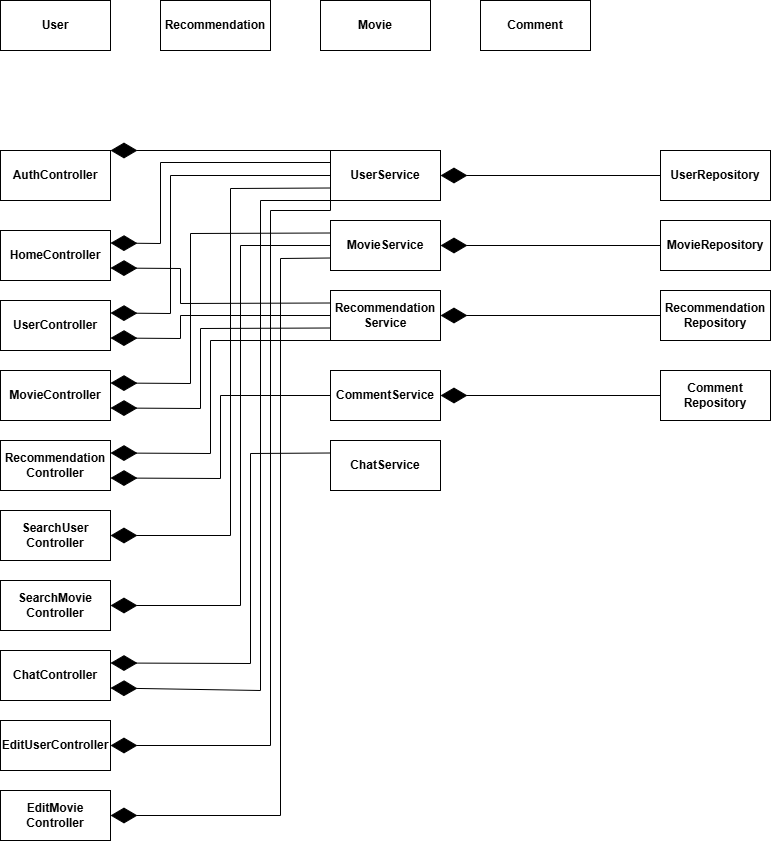

The diagram above was exported from draw.io. Its source (the exported page's mxGraphModel, read from the mxfile embedded in the PNG):
<mxGraphModel dx="1026" dy="455" grid="1" gridSize="10" guides="1" tooltips="1" connect="1" arrows="1" fold="1" page="1" pageScale="1" pageWidth="850" pageHeight="1100" math="0" shadow="0">
  <root>
    <mxCell id="0" />
    <mxCell id="1" parent="0" />
    <mxCell id="OawdDM4mF283BKxkh7c1-2" value="&lt;span style=&quot;font-weight: 700;&quot;&gt;User&lt;/span&gt;" style="html=1;whiteSpace=wrap;" vertex="1" parent="1">
      <mxGeometry x="40" y="40" width="110" height="50" as="geometry" />
    </mxCell>
    <mxCell id="OawdDM4mF283BKxkh7c1-3" value="&lt;span style=&quot;font-weight: 700;&quot;&gt;Recommendation&lt;/span&gt;" style="html=1;whiteSpace=wrap;" vertex="1" parent="1">
      <mxGeometry x="200" y="40" width="110" height="50" as="geometry" />
    </mxCell>
    <mxCell id="OawdDM4mF283BKxkh7c1-4" value="&lt;span style=&quot;font-weight: 700;&quot;&gt;Movie&lt;/span&gt;" style="html=1;whiteSpace=wrap;" vertex="1" parent="1">
      <mxGeometry x="360" y="40" width="110" height="50" as="geometry" />
    </mxCell>
    <mxCell id="OawdDM4mF283BKxkh7c1-5" value="&lt;span style=&quot;font-weight: 700;&quot;&gt;Comment&lt;/span&gt;" style="html=1;whiteSpace=wrap;" vertex="1" parent="1">
      <mxGeometry x="520" y="40" width="110" height="50" as="geometry" />
    </mxCell>
    <mxCell id="OawdDM4mF283BKxkh7c1-6" value="&lt;span style=&quot;font-weight: 700;&quot;&gt;AuthController&lt;/span&gt;" style="html=1;whiteSpace=wrap;" vertex="1" parent="1">
      <mxGeometry x="40" y="190" width="110" height="50" as="geometry" />
    </mxCell>
    <mxCell id="OawdDM4mF283BKxkh7c1-7" value="&lt;span style=&quot;font-weight: 700;&quot;&gt;UserController&lt;/span&gt;" style="html=1;whiteSpace=wrap;" vertex="1" parent="1">
      <mxGeometry x="40" y="340" width="110" height="50" as="geometry" />
    </mxCell>
    <mxCell id="OawdDM4mF283BKxkh7c1-8" value="&lt;span style=&quot;font-weight: 700;&quot;&gt;MovieController&lt;/span&gt;" style="html=1;whiteSpace=wrap;" vertex="1" parent="1">
      <mxGeometry x="40" y="410" width="110" height="50" as="geometry" />
    </mxCell>
    <mxCell id="OawdDM4mF283BKxkh7c1-9" value="&lt;span style=&quot;font-weight: 700;&quot;&gt;Recommendation&lt;/span&gt;&lt;div&gt;&lt;span style=&quot;font-weight: 700;&quot;&gt;Controller&lt;/span&gt;&lt;/div&gt;" style="html=1;whiteSpace=wrap;" vertex="1" parent="1">
      <mxGeometry x="40" y="480" width="110" height="50" as="geometry" />
    </mxCell>
    <mxCell id="OawdDM4mF283BKxkh7c1-10" value="&lt;span style=&quot;font-weight: 700;&quot;&gt;SearchUser&lt;/span&gt;&lt;div&gt;&lt;span style=&quot;font-weight: 700;&quot;&gt;Controller&lt;/span&gt;&lt;/div&gt;" style="html=1;whiteSpace=wrap;" vertex="1" parent="1">
      <mxGeometry x="40" y="550" width="110" height="50" as="geometry" />
    </mxCell>
    <mxCell id="OawdDM4mF283BKxkh7c1-11" value="&lt;span style=&quot;font-weight: 700;&quot;&gt;SearchMovie&lt;/span&gt;&lt;div&gt;&lt;span style=&quot;font-weight: 700;&quot;&gt;Controller&lt;/span&gt;&lt;/div&gt;" style="html=1;whiteSpace=wrap;" vertex="1" parent="1">
      <mxGeometry x="40" y="620" width="110" height="50" as="geometry" />
    </mxCell>
    <mxCell id="OawdDM4mF283BKxkh7c1-12" value="&lt;span style=&quot;font-weight: 700;&quot;&gt;HomeController&lt;/span&gt;" style="html=1;whiteSpace=wrap;" vertex="1" parent="1">
      <mxGeometry x="40" y="270" width="110" height="50" as="geometry" />
    </mxCell>
    <mxCell id="OawdDM4mF283BKxkh7c1-13" value="&lt;span style=&quot;font-weight: 700;&quot;&gt;ChatController&lt;/span&gt;" style="html=1;whiteSpace=wrap;" vertex="1" parent="1">
      <mxGeometry x="40" y="690" width="110" height="50" as="geometry" />
    </mxCell>
    <mxCell id="OawdDM4mF283BKxkh7c1-14" value="&lt;span style=&quot;font-weight: 700;&quot;&gt;EditUserController&lt;/span&gt;" style="html=1;whiteSpace=wrap;" vertex="1" parent="1">
      <mxGeometry x="40" y="760" width="110" height="50" as="geometry" />
    </mxCell>
    <mxCell id="OawdDM4mF283BKxkh7c1-15" value="&lt;span style=&quot;font-weight: 700;&quot;&gt;EditMovie&lt;/span&gt;&lt;div&gt;&lt;span style=&quot;font-weight: 700;&quot;&gt;Controller&lt;/span&gt;&lt;/div&gt;" style="html=1;whiteSpace=wrap;" vertex="1" parent="1">
      <mxGeometry x="40" y="830" width="110" height="50" as="geometry" />
    </mxCell>
    <mxCell id="OawdDM4mF283BKxkh7c1-16" value="&lt;span style=&quot;font-weight: 700;&quot;&gt;UserService&lt;/span&gt;" style="html=1;whiteSpace=wrap;" vertex="1" parent="1">
      <mxGeometry x="370" y="190" width="110" height="50" as="geometry" />
    </mxCell>
    <mxCell id="OawdDM4mF283BKxkh7c1-17" value="&lt;span style=&quot;font-weight: 700;&quot;&gt;MovieService&lt;/span&gt;" style="html=1;whiteSpace=wrap;" vertex="1" parent="1">
      <mxGeometry x="370" y="260" width="110" height="50" as="geometry" />
    </mxCell>
    <mxCell id="OawdDM4mF283BKxkh7c1-18" value="&lt;span style=&quot;font-weight: 700;&quot;&gt;Recommendation&lt;/span&gt;&lt;div&gt;&lt;span style=&quot;font-weight: 700;&quot;&gt;Service&lt;/span&gt;&lt;/div&gt;" style="html=1;whiteSpace=wrap;" vertex="1" parent="1">
      <mxGeometry x="370" y="330" width="110" height="50" as="geometry" />
    </mxCell>
    <mxCell id="OawdDM4mF283BKxkh7c1-19" value="&lt;span style=&quot;font-weight: 700;&quot;&gt;CommentService&lt;/span&gt;" style="html=1;whiteSpace=wrap;" vertex="1" parent="1">
      <mxGeometry x="370" y="410" width="110" height="50" as="geometry" />
    </mxCell>
    <mxCell id="OawdDM4mF283BKxkh7c1-20" value="&lt;span style=&quot;font-weight: 700;&quot;&gt;ChatService&lt;/span&gt;" style="html=1;whiteSpace=wrap;" vertex="1" parent="1">
      <mxGeometry x="370" y="480" width="110" height="50" as="geometry" />
    </mxCell>
    <mxCell id="OawdDM4mF283BKxkh7c1-21" value="&lt;span style=&quot;font-weight: 700;&quot;&gt;UserRepository&lt;/span&gt;" style="html=1;whiteSpace=wrap;" vertex="1" parent="1">
      <mxGeometry x="700" y="190" width="110" height="50" as="geometry" />
    </mxCell>
    <mxCell id="OawdDM4mF283BKxkh7c1-22" value="&lt;span style=&quot;font-weight: 700;&quot;&gt;MovieRepository&lt;/span&gt;" style="html=1;whiteSpace=wrap;" vertex="1" parent="1">
      <mxGeometry x="700" y="260" width="110" height="50" as="geometry" />
    </mxCell>
    <mxCell id="OawdDM4mF283BKxkh7c1-23" value="&lt;span style=&quot;font-weight: 700;&quot;&gt;Recommendation&lt;/span&gt;&lt;div&gt;&lt;span style=&quot;font-weight: 700;&quot;&gt;Repository&lt;/span&gt;&lt;/div&gt;" style="html=1;whiteSpace=wrap;" vertex="1" parent="1">
      <mxGeometry x="700" y="330" width="110" height="50" as="geometry" />
    </mxCell>
    <mxCell id="OawdDM4mF283BKxkh7c1-24" value="&lt;span style=&quot;font-weight: 700;&quot;&gt;Comment&lt;/span&gt;&lt;div&gt;&lt;span style=&quot;font-weight: 700;&quot;&gt;Repository&lt;/span&gt;&lt;/div&gt;" style="html=1;whiteSpace=wrap;" vertex="1" parent="1">
      <mxGeometry x="700" y="410" width="110" height="50" as="geometry" />
    </mxCell>
    <mxCell id="OawdDM4mF283BKxkh7c1-25" value="" style="endArrow=diamondThin;endFill=1;endSize=24;html=1;rounded=0;exitX=0;exitY=0.5;exitDx=0;exitDy=0;" edge="1" parent="1" source="OawdDM4mF283BKxkh7c1-21" target="OawdDM4mF283BKxkh7c1-16">
      <mxGeometry width="160" relative="1" as="geometry">
        <mxPoint x="470" y="160" as="sourcePoint" />
        <mxPoint x="630" y="160" as="targetPoint" />
      </mxGeometry>
    </mxCell>
    <mxCell id="OawdDM4mF283BKxkh7c1-26" value="" style="endArrow=diamondThin;endFill=1;endSize=24;html=1;rounded=0;exitX=0;exitY=0.5;exitDx=0;exitDy=0;entryX=1;entryY=0.5;entryDx=0;entryDy=0;" edge="1" parent="1" source="OawdDM4mF283BKxkh7c1-22" target="OawdDM4mF283BKxkh7c1-17">
      <mxGeometry width="160" relative="1" as="geometry">
        <mxPoint x="560" y="300" as="sourcePoint" />
        <mxPoint x="720" y="300" as="targetPoint" />
      </mxGeometry>
    </mxCell>
    <mxCell id="OawdDM4mF283BKxkh7c1-27" value="" style="endArrow=diamondThin;endFill=1;endSize=24;html=1;rounded=0;exitX=0;exitY=0.5;exitDx=0;exitDy=0;entryX=1;entryY=0.5;entryDx=0;entryDy=0;" edge="1" parent="1" source="OawdDM4mF283BKxkh7c1-23" target="OawdDM4mF283BKxkh7c1-18">
      <mxGeometry width="160" relative="1" as="geometry">
        <mxPoint x="500" y="390" as="sourcePoint" />
        <mxPoint x="660" y="390" as="targetPoint" />
      </mxGeometry>
    </mxCell>
    <mxCell id="OawdDM4mF283BKxkh7c1-28" value="" style="endArrow=diamondThin;endFill=1;endSize=24;html=1;rounded=0;exitX=0;exitY=0.5;exitDx=0;exitDy=0;entryX=1;entryY=0.5;entryDx=0;entryDy=0;" edge="1" parent="1" source="OawdDM4mF283BKxkh7c1-24" target="OawdDM4mF283BKxkh7c1-19">
      <mxGeometry width="160" relative="1" as="geometry">
        <mxPoint x="520" y="490" as="sourcePoint" />
        <mxPoint x="680" y="490" as="targetPoint" />
      </mxGeometry>
    </mxCell>
    <mxCell id="OawdDM4mF283BKxkh7c1-29" value="" style="endArrow=diamondThin;endFill=1;endSize=24;html=1;rounded=0;exitX=0;exitY=0.5;exitDx=0;exitDy=0;entryX=1;entryY=0.5;entryDx=0;entryDy=0;" edge="1" parent="1">
      <mxGeometry width="160" relative="1" as="geometry">
        <mxPoint x="370" y="190" as="sourcePoint" />
        <mxPoint x="150" y="190" as="targetPoint" />
      </mxGeometry>
    </mxCell>
    <mxCell id="OawdDM4mF283BKxkh7c1-30" value="" style="endArrow=diamondThin;endFill=1;endSize=24;html=1;rounded=0;entryX=1;entryY=0.25;entryDx=0;entryDy=0;exitX=0;exitY=0.5;exitDx=0;exitDy=0;" edge="1" parent="1" target="OawdDM4mF283BKxkh7c1-12">
      <mxGeometry width="160" relative="1" as="geometry">
        <mxPoint x="370" y="202" as="sourcePoint" />
        <mxPoint x="150" y="269.5" as="targetPoint" />
        <Array as="points">
          <mxPoint x="200" y="202" />
          <mxPoint x="200" y="283" />
        </Array>
      </mxGeometry>
    </mxCell>
    <mxCell id="OawdDM4mF283BKxkh7c1-31" value="" style="endArrow=diamondThin;endFill=1;endSize=24;html=1;rounded=0;exitX=0;exitY=0.5;exitDx=0;exitDy=0;entryX=1;entryY=0.25;entryDx=0;entryDy=0;" edge="1" parent="1" source="OawdDM4mF283BKxkh7c1-16" target="OawdDM4mF283BKxkh7c1-7">
      <mxGeometry width="160" relative="1" as="geometry">
        <mxPoint x="230" y="370" as="sourcePoint" />
        <mxPoint x="390" y="370" as="targetPoint" />
        <Array as="points">
          <mxPoint x="210" y="215" />
          <mxPoint x="210" y="353" />
        </Array>
      </mxGeometry>
    </mxCell>
    <mxCell id="OawdDM4mF283BKxkh7c1-32" value="" style="endArrow=diamondThin;endFill=1;endSize=24;html=1;rounded=0;entryX=1;entryY=0.25;entryDx=0;entryDy=0;exitX=0;exitY=0.25;exitDx=0;exitDy=0;" edge="1" parent="1" source="OawdDM4mF283BKxkh7c1-17" target="OawdDM4mF283BKxkh7c1-8">
      <mxGeometry width="160" relative="1" as="geometry">
        <mxPoint x="190" y="423" as="sourcePoint" />
        <mxPoint x="330" y="440" as="targetPoint" />
        <Array as="points">
          <mxPoint x="230" y="273" />
          <mxPoint x="230" y="423" />
        </Array>
      </mxGeometry>
    </mxCell>
    <mxCell id="OawdDM4mF283BKxkh7c1-33" value="" style="endArrow=diamondThin;endFill=1;endSize=24;html=1;rounded=0;entryX=1;entryY=0.75;entryDx=0;entryDy=0;exitX=0;exitY=0.5;exitDx=0;exitDy=0;" edge="1" parent="1" source="OawdDM4mF283BKxkh7c1-18" target="OawdDM4mF283BKxkh7c1-7">
      <mxGeometry width="160" relative="1" as="geometry">
        <mxPoint x="230" y="378" as="sourcePoint" />
        <mxPoint x="330" y="410" as="targetPoint" />
        <Array as="points">
          <mxPoint x="220" y="355" />
          <mxPoint x="220" y="378" />
        </Array>
      </mxGeometry>
    </mxCell>
    <mxCell id="OawdDM4mF283BKxkh7c1-34" value="" style="endArrow=diamondThin;endFill=1;endSize=24;html=1;rounded=0;entryX=1;entryY=0.75;entryDx=0;entryDy=0;exitX=0;exitY=0.25;exitDx=0;exitDy=0;" edge="1" parent="1" source="OawdDM4mF283BKxkh7c1-18" target="OawdDM4mF283BKxkh7c1-12">
      <mxGeometry width="160" relative="1" as="geometry">
        <mxPoint x="230" y="300" as="sourcePoint" />
        <mxPoint x="390" y="300" as="targetPoint" />
        <Array as="points">
          <mxPoint x="220" y="343" />
          <mxPoint x="220" y="308" />
        </Array>
      </mxGeometry>
    </mxCell>
    <mxCell id="OawdDM4mF283BKxkh7c1-35" value="" style="endArrow=diamondThin;endFill=1;endSize=24;html=1;rounded=0;entryX=1;entryY=0.75;entryDx=0;entryDy=0;exitX=0;exitY=0.75;exitDx=0;exitDy=0;" edge="1" parent="1" source="OawdDM4mF283BKxkh7c1-18" target="OawdDM4mF283BKxkh7c1-8">
      <mxGeometry width="160" relative="1" as="geometry">
        <mxPoint x="170" y="500" as="sourcePoint" />
        <mxPoint x="330" y="500" as="targetPoint" />
        <Array as="points">
          <mxPoint x="240" y="368" />
          <mxPoint x="240" y="448" />
        </Array>
      </mxGeometry>
    </mxCell>
    <mxCell id="OawdDM4mF283BKxkh7c1-36" value="" style="endArrow=diamondThin;endFill=1;endSize=24;html=1;rounded=0;entryX=1;entryY=0.25;entryDx=0;entryDy=0;exitX=0;exitY=1;exitDx=0;exitDy=0;" edge="1" parent="1" source="OawdDM4mF283BKxkh7c1-18" target="OawdDM4mF283BKxkh7c1-9">
      <mxGeometry width="160" relative="1" as="geometry">
        <mxPoint x="150" y="520" as="sourcePoint" />
        <mxPoint x="310" y="520" as="targetPoint" />
        <Array as="points">
          <mxPoint x="250" y="380" />
          <mxPoint x="250" y="493" />
        </Array>
      </mxGeometry>
    </mxCell>
    <mxCell id="OawdDM4mF283BKxkh7c1-37" value="" style="endArrow=diamondThin;endFill=1;endSize=24;html=1;rounded=0;entryX=1;entryY=0.75;entryDx=0;entryDy=0;exitX=0;exitY=0.5;exitDx=0;exitDy=0;" edge="1" parent="1" source="OawdDM4mF283BKxkh7c1-19" target="OawdDM4mF283BKxkh7c1-9">
      <mxGeometry width="160" relative="1" as="geometry">
        <mxPoint x="170" y="540" as="sourcePoint" />
        <mxPoint x="330" y="540" as="targetPoint" />
        <Array as="points">
          <mxPoint x="260" y="435" />
          <mxPoint x="260" y="518" />
        </Array>
      </mxGeometry>
    </mxCell>
    <mxCell id="OawdDM4mF283BKxkh7c1-38" value="" style="endArrow=diamondThin;endFill=1;endSize=24;html=1;rounded=0;entryX=1;entryY=0.5;entryDx=0;entryDy=0;exitX=0;exitY=0.75;exitDx=0;exitDy=0;" edge="1" parent="1" source="OawdDM4mF283BKxkh7c1-16" target="OawdDM4mF283BKxkh7c1-10">
      <mxGeometry width="160" relative="1" as="geometry">
        <mxPoint x="210" y="580" as="sourcePoint" />
        <mxPoint x="370" y="580" as="targetPoint" />
        <Array as="points">
          <mxPoint x="270" y="228" />
          <mxPoint x="270" y="575" />
        </Array>
      </mxGeometry>
    </mxCell>
    <mxCell id="OawdDM4mF283BKxkh7c1-39" value="" style="endArrow=diamondThin;endFill=1;endSize=24;html=1;rounded=0;entryX=1;entryY=0.5;entryDx=0;entryDy=0;exitX=0;exitY=0.5;exitDx=0;exitDy=0;" edge="1" parent="1" source="OawdDM4mF283BKxkh7c1-17" target="OawdDM4mF283BKxkh7c1-11">
      <mxGeometry width="160" relative="1" as="geometry">
        <mxPoint x="260" y="620" as="sourcePoint" />
        <mxPoint x="420" y="620" as="targetPoint" />
        <Array as="points">
          <mxPoint x="280" y="285" />
          <mxPoint x="280" y="645" />
        </Array>
      </mxGeometry>
    </mxCell>
    <mxCell id="OawdDM4mF283BKxkh7c1-40" value="" style="endArrow=diamondThin;endFill=1;endSize=24;html=1;rounded=0;entryX=1;entryY=0.25;entryDx=0;entryDy=0;exitX=0;exitY=0.25;exitDx=0;exitDy=0;" edge="1" parent="1" source="OawdDM4mF283BKxkh7c1-20" target="OawdDM4mF283BKxkh7c1-13">
      <mxGeometry width="160" relative="1" as="geometry">
        <mxPoint x="260" y="660" as="sourcePoint" />
        <mxPoint x="420" y="660" as="targetPoint" />
        <Array as="points">
          <mxPoint x="290" y="493" />
          <mxPoint x="290" y="703" />
        </Array>
      </mxGeometry>
    </mxCell>
    <mxCell id="OawdDM4mF283BKxkh7c1-41" value="" style="endArrow=diamondThin;endFill=1;endSize=24;html=1;rounded=0;entryX=1;entryY=0.75;entryDx=0;entryDy=0;exitX=0;exitY=1;exitDx=0;exitDy=0;" edge="1" parent="1" source="OawdDM4mF283BKxkh7c1-16" target="OawdDM4mF283BKxkh7c1-13">
      <mxGeometry width="160" relative="1" as="geometry">
        <mxPoint x="220" y="770" as="sourcePoint" />
        <mxPoint x="380" y="770" as="targetPoint" />
        <Array as="points">
          <mxPoint x="300" y="240" />
          <mxPoint x="300" y="730" />
        </Array>
      </mxGeometry>
    </mxCell>
    <mxCell id="OawdDM4mF283BKxkh7c1-42" value="" style="endArrow=diamondThin;endFill=1;endSize=24;html=1;rounded=0;entryX=1;entryY=0.5;entryDx=0;entryDy=0;exitX=0;exitY=1;exitDx=0;exitDy=0;" edge="1" parent="1" source="OawdDM4mF283BKxkh7c1-16" target="OawdDM4mF283BKxkh7c1-14">
      <mxGeometry width="160" relative="1" as="geometry">
        <mxPoint x="370" y="785" as="sourcePoint" />
        <mxPoint x="350" y="780" as="targetPoint" />
        <Array as="points">
          <mxPoint x="370" y="250" />
          <mxPoint x="310" y="250" />
          <mxPoint x="310" y="785" />
        </Array>
      </mxGeometry>
    </mxCell>
    <mxCell id="OawdDM4mF283BKxkh7c1-43" value="" style="endArrow=diamondThin;endFill=1;endSize=24;html=1;rounded=0;entryX=1;entryY=0.5;entryDx=0;entryDy=0;exitX=0;exitY=0.75;exitDx=0;exitDy=0;" edge="1" parent="1" source="OawdDM4mF283BKxkh7c1-17" target="OawdDM4mF283BKxkh7c1-15">
      <mxGeometry width="160" relative="1" as="geometry">
        <mxPoint x="220" y="855" as="sourcePoint" />
        <mxPoint x="380" y="860" as="targetPoint" />
        <Array as="points">
          <mxPoint x="320" y="298" />
          <mxPoint x="320" y="855" />
        </Array>
      </mxGeometry>
    </mxCell>
  </root>
</mxGraphModel>